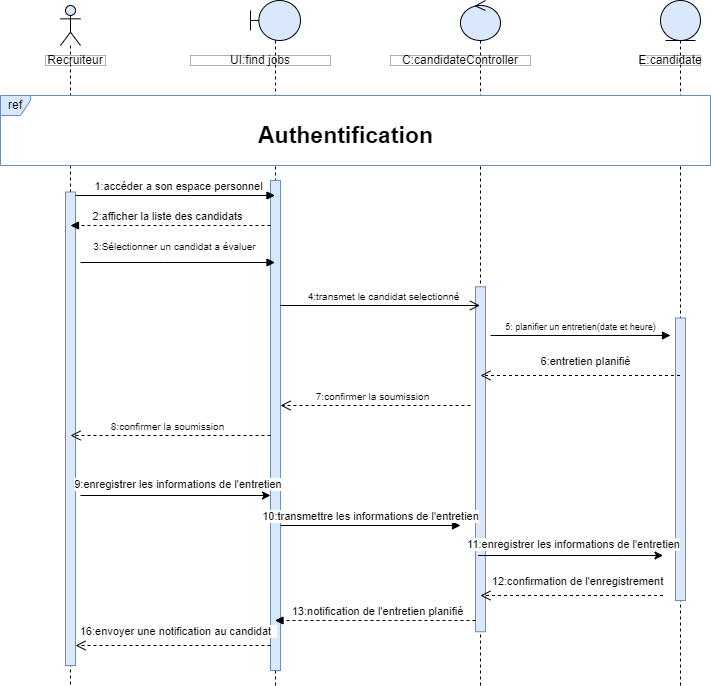

The diagram above was exported from draw.io. Its source (the exported page's mxGraphModel, read from the mxfile embedded in the PNG):
<mxGraphModel dx="1050" dy="1734" grid="1" gridSize="10" guides="1" tooltips="1" connect="1" arrows="1" fold="1" page="1" pageScale="1" pageWidth="827" pageHeight="1169" math="0" shadow="0">
  <root>
    <mxCell id="0" />
    <mxCell id="1" parent="0" />
    <mxCell id="mPq1cTRQykfIvM-34hby-1" value="" style="shape=umlLifeline;perimeter=lifelinePerimeter;whiteSpace=wrap;html=1;container=1;dropTarget=0;collapsible=0;recursiveResize=0;outlineConnect=0;portConstraint=eastwest;newEdgeStyle={&quot;curved&quot;:0,&quot;rounded&quot;:0};participant=umlBoundary;fillColor=#dae8fc;strokeColor=default;" parent="1" vertex="1">
      <mxGeometry x="260" y="-1095" width="50" height="685" as="geometry" />
    </mxCell>
    <mxCell id="mPq1cTRQykfIvM-34hby-2" value="" style="html=1;points=[[0,0,0,0,5],[0,1,0,0,-5],[1,0,0,0,5],[1,1,0,0,-5]];perimeter=orthogonalPerimeter;outlineConnect=0;targetShapes=umlLifeline;portConstraint=eastwest;newEdgeStyle={&quot;curved&quot;:0,&quot;rounded&quot;:0};fillColor=#dae8fc;strokeColor=#6c8ebf;" parent="mPq1cTRQykfIvM-34hby-1" vertex="1">
      <mxGeometry x="20" y="180" width="10" height="490" as="geometry" />
    </mxCell>
    <mxCell id="mPq1cTRQykfIvM-34hby-3" value="" style="shape=umlLifeline;perimeter=lifelinePerimeter;whiteSpace=wrap;html=1;container=1;dropTarget=0;collapsible=0;recursiveResize=0;outlineConnect=0;portConstraint=eastwest;newEdgeStyle={&quot;curved&quot;:0,&quot;rounded&quot;:0};participant=umlEntity;fillColor=#dae8fc;strokeColor=default;" parent="1" vertex="1">
      <mxGeometry x="670" y="-1095" width="40" height="685" as="geometry" />
    </mxCell>
    <mxCell id="mPq1cTRQykfIvM-34hby-4" value="" style="html=1;points=[[0,0,0,0,5],[0,1,0,0,-5],[1,0,0,0,5],[1,1,0,0,-5]];perimeter=orthogonalPerimeter;outlineConnect=0;targetShapes=umlLifeline;portConstraint=eastwest;newEdgeStyle={&quot;curved&quot;:0,&quot;rounded&quot;:0};fillColor=#dae8fc;strokeColor=#6c8ebf;" parent="mPq1cTRQykfIvM-34hby-3" vertex="1">
      <mxGeometry x="15" y="317.5" width="10" height="282.5" as="geometry" />
    </mxCell>
    <mxCell id="mPq1cTRQykfIvM-34hby-5" value="" style="shape=umlLifeline;perimeter=lifelinePerimeter;whiteSpace=wrap;html=1;container=1;dropTarget=0;collapsible=0;recursiveResize=0;outlineConnect=0;portConstraint=eastwest;newEdgeStyle={&quot;curved&quot;:0,&quot;rounded&quot;:0};participant=umlControl;fillColor=#dae8fc;strokeColor=default;" parent="1" vertex="1">
      <mxGeometry x="470" y="-1095" width="40" height="685" as="geometry" />
    </mxCell>
    <mxCell id="mPq1cTRQykfIvM-34hby-6" value="" style="html=1;points=[[0,0,0,0,5],[0,1,0,0,-5],[1,0,0,0,5],[1,1,0,0,-5]];perimeter=orthogonalPerimeter;outlineConnect=0;targetShapes=umlLifeline;portConstraint=eastwest;newEdgeStyle={&quot;curved&quot;:0,&quot;rounded&quot;:0};fillColor=#dae8fc;strokeColor=#6c8ebf;" parent="mPq1cTRQykfIvM-34hby-5" vertex="1">
      <mxGeometry x="15" y="286.25" width="10" height="345" as="geometry" />
    </mxCell>
    <mxCell id="mPq1cTRQykfIvM-34hby-7" value="" style="shape=umlLifeline;perimeter=lifelinePerimeter;whiteSpace=wrap;html=1;container=1;dropTarget=0;collapsible=0;recursiveResize=0;outlineConnect=0;portConstraint=eastwest;newEdgeStyle={&quot;curved&quot;:0,&quot;rounded&quot;:0};participant=umlActor;fillColor=#dae8fc;strokeColor=default;" parent="1" vertex="1">
      <mxGeometry x="70" y="-1090" width="20" height="680" as="geometry" />
    </mxCell>
    <mxCell id="mPq1cTRQykfIvM-34hby-8" value="" style="html=1;points=[[0,0,0,0,5],[0,1,0,0,-5],[1,0,0,0,5],[1,1,0,0,-5]];perimeter=orthogonalPerimeter;outlineConnect=0;targetShapes=umlLifeline;portConstraint=eastwest;newEdgeStyle={&quot;curved&quot;:0,&quot;rounded&quot;:0};fillColor=#dae8fc;strokeColor=#6c8ebf;" parent="mPq1cTRQykfIvM-34hby-7" vertex="1">
      <mxGeometry x="5" y="186.5" width="10" height="473.5" as="geometry" />
    </mxCell>
    <mxCell id="mPq1cTRQykfIvM-34hby-9" value="6:entretien planifié" style="html=1;verticalAlign=bottom;endArrow=open;dashed=1;endSize=8;curved=0;rounded=0;" parent="1" source="mPq1cTRQykfIvM-34hby-3" edge="1">
      <mxGeometry x="-0.0526" y="-5" relative="1" as="geometry">
        <mxPoint x="669.5" y="-720" as="sourcePoint" />
        <mxPoint x="490" y="-720" as="targetPoint" />
        <mxPoint as="offset" />
      </mxGeometry>
    </mxCell>
    <mxCell id="mPq1cTRQykfIvM-34hby-10" value="2:afficher la liste des candidats" style="html=1;verticalAlign=bottom;endArrow=block;curved=0;rounded=0;dashed=1;" parent="1" source="mPq1cTRQykfIvM-34hby-2" edge="1">
      <mxGeometry x="0.0303" width="80" relative="1" as="geometry">
        <mxPoint x="274.5000000000001" y="-870" as="sourcePoint" />
        <mxPoint x="80" y="-870" as="targetPoint" />
        <mxPoint as="offset" />
        <Array as="points" />
      </mxGeometry>
    </mxCell>
    <mxCell id="mPq1cTRQykfIvM-34hby-11" value="Recruiteur" style="html=1;whiteSpace=wrap;opacity=30;gradientColor=none;fillColor=default;fillStyle=auto;rounded=0;" parent="1" vertex="1">
      <mxGeometry x="55" y="-1040" width="60" height="10" as="geometry" />
    </mxCell>
    <mxCell id="mPq1cTRQykfIvM-34hby-12" value="UI:find jobs" style="html=1;whiteSpace=wrap;opacity=30;gradientColor=none;fillColor=default;fillStyle=auto;rounded=0;" parent="1" vertex="1">
      <mxGeometry x="200" y="-1040" width="140" height="10" as="geometry" />
    </mxCell>
    <mxCell id="mPq1cTRQykfIvM-34hby-13" value="C:candidateController" style="html=1;whiteSpace=wrap;opacity=30;gradientColor=none;fillColor=default;fillStyle=auto;rounded=0;" parent="1" vertex="1">
      <mxGeometry x="400" y="-1040" width="140" height="10" as="geometry" />
    </mxCell>
    <mxCell id="mPq1cTRQykfIvM-34hby-14" value="E:candidate" style="html=1;whiteSpace=wrap;opacity=30;gradientColor=none;fillColor=default;fillStyle=auto;rounded=0;" parent="1" vertex="1">
      <mxGeometry x="650" y="-1040" width="60" height="10" as="geometry" />
    </mxCell>
    <mxCell id="mPq1cTRQykfIvM-34hby-15" value="1:accéder a son espace personnel" style="html=1;verticalAlign=bottom;endArrow=block;curved=0;rounded=0;" parent="1" target="mPq1cTRQykfIvM-34hby-1" edge="1">
      <mxGeometry x="0.0303" width="80" relative="1" as="geometry">
        <mxPoint x="85" y="-900" as="sourcePoint" />
        <mxPoint x="250" y="-900" as="targetPoint" />
        <Array as="points">
          <mxPoint x="200" y="-900" />
        </Array>
        <mxPoint as="offset" />
      </mxGeometry>
    </mxCell>
    <mxCell id="mPq1cTRQykfIvM-34hby-16" value="ref" style="shape=umlFrame;whiteSpace=wrap;html=1;pointerEvents=0;fillColor=#dae8fc;strokeColor=#6c8ebf;width=30;height=20;swimlaneFillColor=default;" parent="1" vertex="1">
      <mxGeometry x="10" y="-1000" width="710" height="70" as="geometry" />
    </mxCell>
    <mxCell id="mPq1cTRQykfIvM-34hby-17" value="&lt;font style=&quot;font-size: 10px;&quot;&gt;&lt;font style=&quot;font-size: 10px;&quot;&gt;3:&lt;/font&gt;&lt;font style=&quot;font-size: 10px;&quot;&gt;Sélectionner un candidat a évaluer&lt;/font&gt;&lt;/font&gt;" style="html=1;verticalAlign=bottom;endArrow=block;curved=0;rounded=0;" parent="1" target="mPq1cTRQykfIvM-34hby-1" edge="1">
      <mxGeometry x="-0.0322" y="7" width="80" relative="1" as="geometry">
        <mxPoint x="90" y="-833" as="sourcePoint" />
        <mxPoint x="255" y="-833" as="targetPoint" />
        <mxPoint as="offset" />
        <Array as="points">
          <mxPoint x="173.10000000000002" y="-833" />
        </Array>
      </mxGeometry>
    </mxCell>
    <mxCell id="mPq1cTRQykfIvM-34hby-18" value="&lt;font style=&quot;font-size: 23px;&quot;&gt;Authentification&lt;/font&gt;" style="text;html=1;align=center;verticalAlign=middle;resizable=0;points=[];autosize=1;strokeColor=none;fillColor=default;gradientColor=none;rounded=0;glass=0;shadow=0;fontStyle=1" parent="1" vertex="1">
      <mxGeometry x="265" y="-980" width="180" height="40" as="geometry" />
    </mxCell>
    <mxCell id="mPq1cTRQykfIvM-34hby-19" style="edgeStyle=orthogonalEdgeStyle;rounded=0;orthogonalLoop=1;jettySize=auto;html=1;curved=0;" parent="1" edge="1">
      <mxGeometry relative="1" as="geometry">
        <mxPoint x="90" y="-600" as="sourcePoint" />
        <mxPoint x="280" y="-600" as="targetPoint" />
        <Array as="points">
          <mxPoint x="230.55" y="-600.05" />
          <mxPoint x="230.55" y="-600.05" />
        </Array>
      </mxGeometry>
    </mxCell>
    <mxCell id="mPq1cTRQykfIvM-34hby-20" value="9:enregistrer les informations de l'entretien&amp;nbsp;" style="edgeLabel;html=1;align=center;verticalAlign=middle;resizable=0;points=[];" parent="mPq1cTRQykfIvM-34hby-19" vertex="1" connectable="0">
      <mxGeometry x="-0.0336" y="-1" relative="1" as="geometry">
        <mxPoint x="6" y="-13" as="offset" />
      </mxGeometry>
    </mxCell>
    <mxCell id="mPq1cTRQykfIvM-34hby-21" value="&lt;font style=&quot;font-size: 9px;&quot;&gt;5: planifier un entretien(date et heure)&lt;/font&gt;" style="html=1;verticalAlign=bottom;endArrow=block;curved=0;rounded=0;" parent="1" edge="1">
      <mxGeometry width="80" relative="1" as="geometry">
        <mxPoint x="500" y="-760" as="sourcePoint" />
        <mxPoint x="680" y="-760" as="targetPoint" />
        <mxPoint as="offset" />
        <Array as="points" />
      </mxGeometry>
    </mxCell>
    <mxCell id="mPq1cTRQykfIvM-34hby-22" value="10:transmettre les informations de l'entretien" style="html=1;verticalAlign=bottom;endArrow=block;curved=0;rounded=0;" parent="1" edge="1">
      <mxGeometry width="80" relative="1" as="geometry">
        <mxPoint x="290" y="-570" as="sourcePoint" />
        <mxPoint x="470" y="-570" as="targetPoint" />
        <mxPoint as="offset" />
        <Array as="points">
          <mxPoint x="380.6" y="-570" />
        </Array>
      </mxGeometry>
    </mxCell>
    <mxCell id="mPq1cTRQykfIvM-34hby-23" value="&lt;div style=&quot;text-align: left;&quot;&gt;12:confirmation de l'enregistrement&lt;/div&gt;" style="html=1;verticalAlign=bottom;endArrow=open;dashed=1;endSize=8;curved=0;rounded=0;" parent="1" edge="1">
      <mxGeometry x="-0.0588" y="-5" relative="1" as="geometry">
        <mxPoint x="672.5" y="-500" as="sourcePoint" />
        <mxPoint x="490" y="-500" as="targetPoint" />
        <mxPoint as="offset" />
      </mxGeometry>
    </mxCell>
    <mxCell id="mPq1cTRQykfIvM-34hby-24" value="&lt;font style=&quot;font-size: 10px;&quot;&gt;7:confirmer la soumission&lt;/font&gt;" style="html=1;verticalAlign=bottom;endArrow=open;dashed=1;endSize=8;curved=0;rounded=0;" parent="1" edge="1">
      <mxGeometry x="0.0292" relative="1" as="geometry">
        <mxPoint x="480" y="-690" as="sourcePoint" />
        <mxPoint x="290" y="-690" as="targetPoint" />
        <mxPoint as="offset" />
      </mxGeometry>
    </mxCell>
    <mxCell id="mPq1cTRQykfIvM-34hby-27" value="&lt;font style=&quot;font-size: 10px;&quot;&gt;4:transmet le candidat selectionné&lt;/font&gt;" style="html=1;verticalAlign=bottom;endArrow=open;endSize=8;curved=0;rounded=0;" parent="1" target="mPq1cTRQykfIvM-34hby-5" edge="1">
      <mxGeometry x="0.0279" relative="1" as="geometry">
        <mxPoint x="290" y="-790" as="sourcePoint" />
        <mxPoint x="449.5" y="-790" as="targetPoint" />
        <mxPoint as="offset" />
      </mxGeometry>
    </mxCell>
    <mxCell id="mPq1cTRQykfIvM-34hby-28" style="edgeStyle=orthogonalEdgeStyle;rounded=0;orthogonalLoop=1;jettySize=auto;html=1;curved=0;" parent="1" edge="1">
      <mxGeometry relative="1" as="geometry">
        <mxPoint x="487.5" y="-540" as="sourcePoint" />
        <mxPoint x="672.5" y="-540" as="targetPoint" />
        <Array as="points">
          <mxPoint x="633.05" y="-540.05" />
          <mxPoint x="633.05" y="-540.05" />
        </Array>
      </mxGeometry>
    </mxCell>
    <mxCell id="mPq1cTRQykfIvM-34hby-29" value="11:enregistrer les informations de l'entretien" style="edgeLabel;html=1;align=center;verticalAlign=middle;resizable=0;points=[];" parent="mPq1cTRQykfIvM-34hby-28" vertex="1" connectable="0">
      <mxGeometry x="-0.0336" y="-1" relative="1" as="geometry">
        <mxPoint x="6" y="-13" as="offset" />
      </mxGeometry>
    </mxCell>
    <mxCell id="mPq1cTRQykfIvM-34hby-30" value="&lt;font style=&quot;font-size: 10px;&quot;&gt;8:confirmer la soumission&lt;/font&gt;" style="html=1;verticalAlign=bottom;endArrow=open;dashed=1;endSize=8;curved=0;rounded=0;" parent="1" edge="1">
      <mxGeometry x="0.0316" relative="1" as="geometry">
        <mxPoint x="280" y="-660" as="sourcePoint" />
        <mxPoint x="80" y="-660" as="targetPoint" />
        <mxPoint as="offset" />
      </mxGeometry>
    </mxCell>
    <mxCell id="mPq1cTRQykfIvM-34hby-31" value="13:notification de l'entretien planifié" style="html=1;verticalAlign=bottom;endArrow=block;curved=0;rounded=0;dashed=1;" parent="1" source="mPq1cTRQykfIvM-34hby-6" target="mPq1cTRQykfIvM-34hby-1" edge="1">
      <mxGeometry x="-0.0207" width="80" relative="1" as="geometry">
        <mxPoint x="490" y="-475" as="sourcePoint" />
        <mxPoint x="320" y="-440" as="targetPoint" />
        <mxPoint as="offset" />
        <Array as="points">
          <mxPoint x="353.1" y="-475" />
        </Array>
      </mxGeometry>
    </mxCell>
    <mxCell id="mPq1cTRQykfIvM-34hby-32" value="&lt;div style=&quot;text-align: left;&quot;&gt;16:envoyer une notification au candidat&amp;nbsp;&amp;nbsp;&lt;/div&gt;" style="html=1;verticalAlign=bottom;endArrow=open;dashed=1;endSize=8;curved=0;rounded=0;" parent="1" target="mPq1cTRQykfIvM-34hby-8" edge="1">
      <mxGeometry x="-0.0565" y="-5" relative="1" as="geometry">
        <mxPoint x="280" y="-450" as="sourcePoint" />
        <mxPoint x="90" y="-450" as="targetPoint" />
        <mxPoint as="offset" />
        <Array as="points">
          <mxPoint x="150" y="-450" />
        </Array>
      </mxGeometry>
    </mxCell>
  </root>
</mxGraphModel>